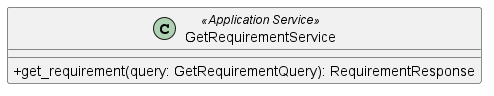

The diagram above was rendered by PlantUML. Its source (embedded in the PNG):
@startuml GetRequirementService
skinparam classAttributeIconSize 0
class GetRequirementService <<Application Service>> {
    + get_requirement(query: GetRequirementQuery): RequirementResponse
}

@enduml